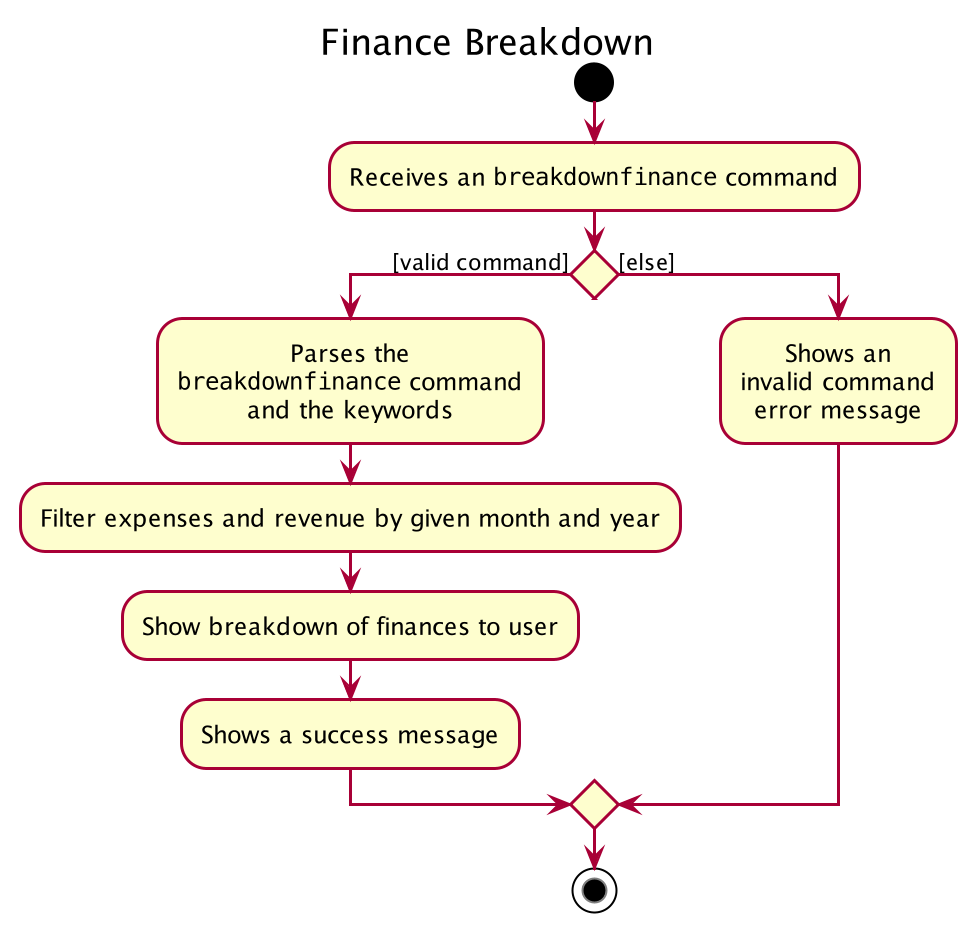

The diagram above was rendered by PlantUML. Its source (embedded in the PNG):
@startuml









skinparam BackgroundColor #FFFFFFF

skinparam Shadowing false

skinparam Class {
    FontColor #FFFFFF
    BorderThickness 1
    BorderColor #FFFFFF
    StereotypeFontColor #FFFFFF
    FontName Arial
    AttributeFontColor #FFFFFF
    AttributeIconSize 0
}

skinparam Actor {
    BorderColor #000000
    Color #000000
    FontName Arial
}

skinparam Sequence {
    MessageAlign center
    BoxFontSize 15
    BoxPadding 0
    BoxFontColor #FFFFFF
    FontName Arial
}

skinparam Participant {
    FontColor #FFFFFFF
    Padding 20
}

skinparam MinClassWidth 50
skinparam ParticipantPadding 10
skinparam Shadowing false
skinparam DefaultTextAlignment center
skinparam packageStyle Rectangle

hide footbox
hide circle
hide members
title Finance Breakdown

start

:Receives an ""breakdownfinance"" command;

if () then ([valid command])
      :Parses the
      ""breakdownfinance"" command
      and the keywords;

      :Filter expenses and revenue by given month and year;

      :Show breakdown of finances to user;

      :Shows a success message;

else ([else])

    :Shows an
    invalid command
    error message;
endif

stop

@enduml